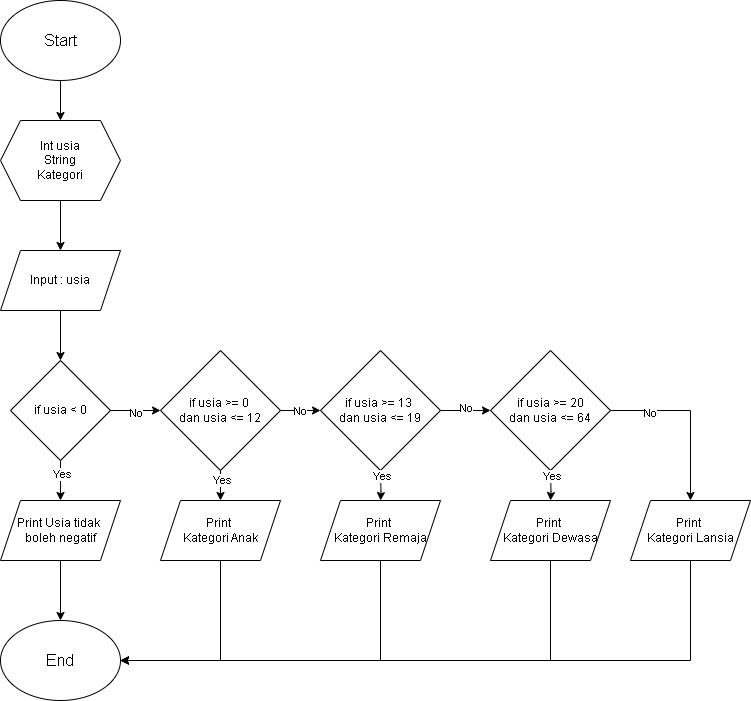

The diagram above was exported from draw.io. Its source (the exported page's mxGraphModel, read from the mxfile embedded in the PNG):
<mxGraphModel dx="1760" dy="948" grid="1" gridSize="10" guides="1" tooltips="1" connect="1" arrows="1" fold="1" page="1" pageScale="1" pageWidth="850" pageHeight="1100" math="0" shadow="0">
  <root>
    <mxCell id="0" />
    <mxCell id="1" parent="0" />
    <mxCell id="YsE_PHKLWkOHALepflN7-3" value="" style="edgeStyle=orthogonalEdgeStyle;rounded=0;orthogonalLoop=1;jettySize=auto;html=1;" edge="1" parent="1" source="YsE_PHKLWkOHALepflN7-1" target="YsE_PHKLWkOHALepflN7-2">
      <mxGeometry relative="1" as="geometry" />
    </mxCell>
    <mxCell id="YsE_PHKLWkOHALepflN7-1" value="&lt;font size=&quot;3&quot;&gt;Start&lt;/font&gt;" style="ellipse;whiteSpace=wrap;html=1;" vertex="1" parent="1">
      <mxGeometry x="70" y="50" width="120" height="80" as="geometry" />
    </mxCell>
    <mxCell id="YsE_PHKLWkOHALepflN7-5" value="" style="edgeStyle=orthogonalEdgeStyle;rounded=0;orthogonalLoop=1;jettySize=auto;html=1;" edge="1" parent="1" source="YsE_PHKLWkOHALepflN7-2" target="YsE_PHKLWkOHALepflN7-4">
      <mxGeometry relative="1" as="geometry" />
    </mxCell>
    <mxCell id="YsE_PHKLWkOHALepflN7-2" value="Int usia&lt;div&gt;String&lt;/div&gt;&lt;div&gt;Kategori&lt;/div&gt;" style="shape=hexagon;perimeter=hexagonPerimeter2;whiteSpace=wrap;html=1;fixedSize=1;" vertex="1" parent="1">
      <mxGeometry x="70" y="170" width="120" height="80" as="geometry" />
    </mxCell>
    <mxCell id="YsE_PHKLWkOHALepflN7-7" value="" style="edgeStyle=orthogonalEdgeStyle;rounded=0;orthogonalLoop=1;jettySize=auto;html=1;" edge="1" parent="1" source="YsE_PHKLWkOHALepflN7-4" target="YsE_PHKLWkOHALepflN7-6">
      <mxGeometry relative="1" as="geometry" />
    </mxCell>
    <mxCell id="YsE_PHKLWkOHALepflN7-4" value="Input : usia" style="shape=parallelogram;perimeter=parallelogramPerimeter;whiteSpace=wrap;html=1;fixedSize=1;" vertex="1" parent="1">
      <mxGeometry x="70" y="300" width="120" height="60" as="geometry" />
    </mxCell>
    <mxCell id="YsE_PHKLWkOHALepflN7-9" value="" style="edgeStyle=orthogonalEdgeStyle;rounded=0;orthogonalLoop=1;jettySize=auto;html=1;" edge="1" parent="1" source="YsE_PHKLWkOHALepflN7-6" target="YsE_PHKLWkOHALepflN7-8">
      <mxGeometry relative="1" as="geometry" />
    </mxCell>
    <mxCell id="YsE_PHKLWkOHALepflN7-10" value="No" style="edgeLabel;html=1;align=center;verticalAlign=middle;resizable=0;points=[];" vertex="1" connectable="0" parent="YsE_PHKLWkOHALepflN7-9">
      <mxGeometry x="-0.0143" y="-2" relative="1" as="geometry">
        <mxPoint as="offset" />
      </mxGeometry>
    </mxCell>
    <mxCell id="YsE_PHKLWkOHALepflN7-22" value="" style="edgeStyle=orthogonalEdgeStyle;rounded=0;orthogonalLoop=1;jettySize=auto;html=1;" edge="1" parent="1" source="YsE_PHKLWkOHALepflN7-6" target="YsE_PHKLWkOHALepflN7-20">
      <mxGeometry relative="1" as="geometry" />
    </mxCell>
    <mxCell id="YsE_PHKLWkOHALepflN7-23" value="Yes" style="edgeLabel;html=1;align=center;verticalAlign=middle;resizable=0;points=[];" vertex="1" connectable="0" parent="YsE_PHKLWkOHALepflN7-22">
      <mxGeometry x="-0.375" y="1" relative="1" as="geometry">
        <mxPoint as="offset" />
      </mxGeometry>
    </mxCell>
    <mxCell id="YsE_PHKLWkOHALepflN7-6" value="if usia &amp;lt; 0" style="rhombus;whiteSpace=wrap;html=1;" vertex="1" parent="1">
      <mxGeometry x="80" y="410" width="100" height="100" as="geometry" />
    </mxCell>
    <mxCell id="YsE_PHKLWkOHALepflN7-12" value="" style="edgeStyle=orthogonalEdgeStyle;rounded=0;orthogonalLoop=1;jettySize=auto;html=1;" edge="1" parent="1" source="YsE_PHKLWkOHALepflN7-8" target="YsE_PHKLWkOHALepflN7-11">
      <mxGeometry relative="1" as="geometry" />
    </mxCell>
    <mxCell id="YsE_PHKLWkOHALepflN7-14" value="No" style="edgeLabel;html=1;align=center;verticalAlign=middle;resizable=0;points=[];" vertex="1" connectable="0" parent="YsE_PHKLWkOHALepflN7-12">
      <mxGeometry x="-0.056" relative="1" as="geometry">
        <mxPoint as="offset" />
      </mxGeometry>
    </mxCell>
    <mxCell id="YsE_PHKLWkOHALepflN7-25" value="" style="edgeStyle=orthogonalEdgeStyle;rounded=0;orthogonalLoop=1;jettySize=auto;html=1;" edge="1" parent="1" source="YsE_PHKLWkOHALepflN7-8" target="YsE_PHKLWkOHALepflN7-24">
      <mxGeometry relative="1" as="geometry" />
    </mxCell>
    <mxCell id="YsE_PHKLWkOHALepflN7-26" value="Yes" style="edgeLabel;html=1;align=center;verticalAlign=middle;resizable=0;points=[];" vertex="1" connectable="0" parent="YsE_PHKLWkOHALepflN7-25">
      <mxGeometry x="-0.6333" y="1" relative="1" as="geometry">
        <mxPoint as="offset" />
      </mxGeometry>
    </mxCell>
    <mxCell id="YsE_PHKLWkOHALepflN7-8" value="if usia &amp;gt;= 0&amp;nbsp;&lt;div&gt;dan usia &amp;lt;= 12&lt;/div&gt;" style="rhombus;whiteSpace=wrap;html=1;" vertex="1" parent="1">
      <mxGeometry x="230" y="400" width="120" height="120" as="geometry" />
    </mxCell>
    <mxCell id="YsE_PHKLWkOHALepflN7-16" value="" style="edgeStyle=orthogonalEdgeStyle;rounded=0;orthogonalLoop=1;jettySize=auto;html=1;" edge="1" parent="1" source="YsE_PHKLWkOHALepflN7-11" target="YsE_PHKLWkOHALepflN7-15">
      <mxGeometry relative="1" as="geometry" />
    </mxCell>
    <mxCell id="YsE_PHKLWkOHALepflN7-17" value="No" style="edgeLabel;html=1;align=center;verticalAlign=middle;resizable=0;points=[];" vertex="1" connectable="0" parent="YsE_PHKLWkOHALepflN7-16">
      <mxGeometry y="3" relative="1" as="geometry">
        <mxPoint as="offset" />
      </mxGeometry>
    </mxCell>
    <mxCell id="YsE_PHKLWkOHALepflN7-11" value="if usia &amp;gt;= 13&amp;nbsp;&lt;div&gt;dan usia &amp;lt;= 19&lt;/div&gt;" style="rhombus;whiteSpace=wrap;html=1;" vertex="1" parent="1">
      <mxGeometry x="390" y="400" width="120" height="120" as="geometry" />
    </mxCell>
    <mxCell id="YsE_PHKLWkOHALepflN7-37" style="edgeStyle=orthogonalEdgeStyle;rounded=0;orthogonalLoop=1;jettySize=auto;html=1;entryX=0.5;entryY=0;entryDx=0;entryDy=0;" edge="1" parent="1" source="YsE_PHKLWkOHALepflN7-15" target="YsE_PHKLWkOHALepflN7-39">
      <mxGeometry relative="1" as="geometry">
        <mxPoint x="760" y="460" as="targetPoint" />
      </mxGeometry>
    </mxCell>
    <mxCell id="YsE_PHKLWkOHALepflN7-40" value="No" style="edgeLabel;html=1;align=center;verticalAlign=middle;resizable=0;points=[];" vertex="1" connectable="0" parent="YsE_PHKLWkOHALepflN7-37">
      <mxGeometry x="-0.5386" y="-2" relative="1" as="geometry">
        <mxPoint as="offset" />
      </mxGeometry>
    </mxCell>
    <mxCell id="YsE_PHKLWkOHALepflN7-15" value="if usia &amp;gt;= 20&lt;div&gt;dan usia &amp;lt;= 64&lt;/div&gt;" style="rhombus;whiteSpace=wrap;html=1;" vertex="1" parent="1">
      <mxGeometry x="560" y="400" width="120" height="120" as="geometry" />
    </mxCell>
    <mxCell id="YsE_PHKLWkOHALepflN7-18" value="&lt;font size=&quot;3&quot;&gt;End&lt;/font&gt;" style="ellipse;whiteSpace=wrap;html=1;" vertex="1" parent="1">
      <mxGeometry x="70" y="670" width="120" height="80" as="geometry" />
    </mxCell>
    <mxCell id="YsE_PHKLWkOHALepflN7-21" value="" style="edgeStyle=orthogonalEdgeStyle;rounded=0;orthogonalLoop=1;jettySize=auto;html=1;" edge="1" parent="1" source="YsE_PHKLWkOHALepflN7-20" target="YsE_PHKLWkOHALepflN7-18">
      <mxGeometry relative="1" as="geometry" />
    </mxCell>
    <mxCell id="YsE_PHKLWkOHALepflN7-20" value="Print Usia tidak&amp;nbsp;&lt;div&gt;boleh negatif&lt;/div&gt;" style="shape=parallelogram;perimeter=parallelogramPerimeter;whiteSpace=wrap;html=1;fixedSize=1;" vertex="1" parent="1">
      <mxGeometry x="70" y="550" width="120" height="60" as="geometry" />
    </mxCell>
    <mxCell id="YsE_PHKLWkOHALepflN7-33" style="edgeStyle=orthogonalEdgeStyle;rounded=0;orthogonalLoop=1;jettySize=auto;html=1;" edge="1" parent="1" source="YsE_PHKLWkOHALepflN7-24">
      <mxGeometry relative="1" as="geometry">
        <mxPoint x="190" y="710" as="targetPoint" />
        <Array as="points">
          <mxPoint x="290" y="710" />
        </Array>
      </mxGeometry>
    </mxCell>
    <mxCell id="YsE_PHKLWkOHALepflN7-24" value="Print&amp;nbsp;&lt;div&gt;Kategori Anak&lt;/div&gt;" style="shape=parallelogram;perimeter=parallelogramPerimeter;whiteSpace=wrap;html=1;fixedSize=1;" vertex="1" parent="1">
      <mxGeometry x="230" y="550" width="120" height="60" as="geometry" />
    </mxCell>
    <mxCell id="YsE_PHKLWkOHALepflN7-27" value="" style="edgeStyle=orthogonalEdgeStyle;rounded=0;orthogonalLoop=1;jettySize=auto;html=1;" edge="1" target="YsE_PHKLWkOHALepflN7-29" parent="1">
      <mxGeometry relative="1" as="geometry">
        <mxPoint x="450" y="520" as="sourcePoint" />
      </mxGeometry>
    </mxCell>
    <mxCell id="YsE_PHKLWkOHALepflN7-28" value="Yes" style="edgeLabel;html=1;align=center;verticalAlign=middle;resizable=0;points=[];" vertex="1" connectable="0" parent="YsE_PHKLWkOHALepflN7-27">
      <mxGeometry x="-0.6333" y="1" relative="1" as="geometry">
        <mxPoint as="offset" />
      </mxGeometry>
    </mxCell>
    <mxCell id="YsE_PHKLWkOHALepflN7-34" style="edgeStyle=orthogonalEdgeStyle;rounded=0;orthogonalLoop=1;jettySize=auto;html=1;entryX=1;entryY=0.5;entryDx=0;entryDy=0;" edge="1" parent="1" source="YsE_PHKLWkOHALepflN7-29" target="YsE_PHKLWkOHALepflN7-18">
      <mxGeometry relative="1" as="geometry">
        <mxPoint x="450" y="720" as="targetPoint" />
        <Array as="points">
          <mxPoint x="450" y="710" />
        </Array>
      </mxGeometry>
    </mxCell>
    <mxCell id="YsE_PHKLWkOHALepflN7-29" value="Print&amp;nbsp;&lt;div&gt;Kategori Remaja&lt;/div&gt;" style="shape=parallelogram;perimeter=parallelogramPerimeter;whiteSpace=wrap;html=1;fixedSize=1;" vertex="1" parent="1">
      <mxGeometry x="390" y="550" width="120" height="60" as="geometry" />
    </mxCell>
    <mxCell id="YsE_PHKLWkOHALepflN7-30" value="" style="edgeStyle=orthogonalEdgeStyle;rounded=0;orthogonalLoop=1;jettySize=auto;html=1;" edge="1" target="YsE_PHKLWkOHALepflN7-32" parent="1">
      <mxGeometry relative="1" as="geometry">
        <mxPoint x="620" y="520" as="sourcePoint" />
      </mxGeometry>
    </mxCell>
    <mxCell id="YsE_PHKLWkOHALepflN7-31" value="Yes" style="edgeLabel;html=1;align=center;verticalAlign=middle;resizable=0;points=[];" vertex="1" connectable="0" parent="YsE_PHKLWkOHALepflN7-30">
      <mxGeometry x="-0.6333" y="1" relative="1" as="geometry">
        <mxPoint as="offset" />
      </mxGeometry>
    </mxCell>
    <mxCell id="YsE_PHKLWkOHALepflN7-35" style="edgeStyle=orthogonalEdgeStyle;rounded=0;orthogonalLoop=1;jettySize=auto;html=1;entryX=1;entryY=0.5;entryDx=0;entryDy=0;" edge="1" parent="1" source="YsE_PHKLWkOHALepflN7-32" target="YsE_PHKLWkOHALepflN7-18">
      <mxGeometry relative="1" as="geometry">
        <mxPoint x="620" y="720" as="targetPoint" />
        <Array as="points">
          <mxPoint x="620" y="710" />
        </Array>
      </mxGeometry>
    </mxCell>
    <mxCell id="YsE_PHKLWkOHALepflN7-32" value="Print&amp;nbsp;&lt;div&gt;Kategori Dewasa&lt;/div&gt;" style="shape=parallelogram;perimeter=parallelogramPerimeter;whiteSpace=wrap;html=1;fixedSize=1;" vertex="1" parent="1">
      <mxGeometry x="560" y="550" width="120" height="60" as="geometry" />
    </mxCell>
    <mxCell id="YsE_PHKLWkOHALepflN7-41" style="edgeStyle=orthogonalEdgeStyle;rounded=0;orthogonalLoop=1;jettySize=auto;html=1;entryX=1;entryY=0.5;entryDx=0;entryDy=0;" edge="1" parent="1" source="YsE_PHKLWkOHALepflN7-39" target="YsE_PHKLWkOHALepflN7-18">
      <mxGeometry relative="1" as="geometry">
        <Array as="points">
          <mxPoint x="760" y="710" />
        </Array>
      </mxGeometry>
    </mxCell>
    <mxCell id="YsE_PHKLWkOHALepflN7-39" value="Print&amp;nbsp;&lt;div&gt;Kategori Lansia&lt;/div&gt;" style="shape=parallelogram;perimeter=parallelogramPerimeter;whiteSpace=wrap;html=1;fixedSize=1;" vertex="1" parent="1">
      <mxGeometry x="700" y="550" width="120" height="60" as="geometry" />
    </mxCell>
  </root>
</mxGraphModel>